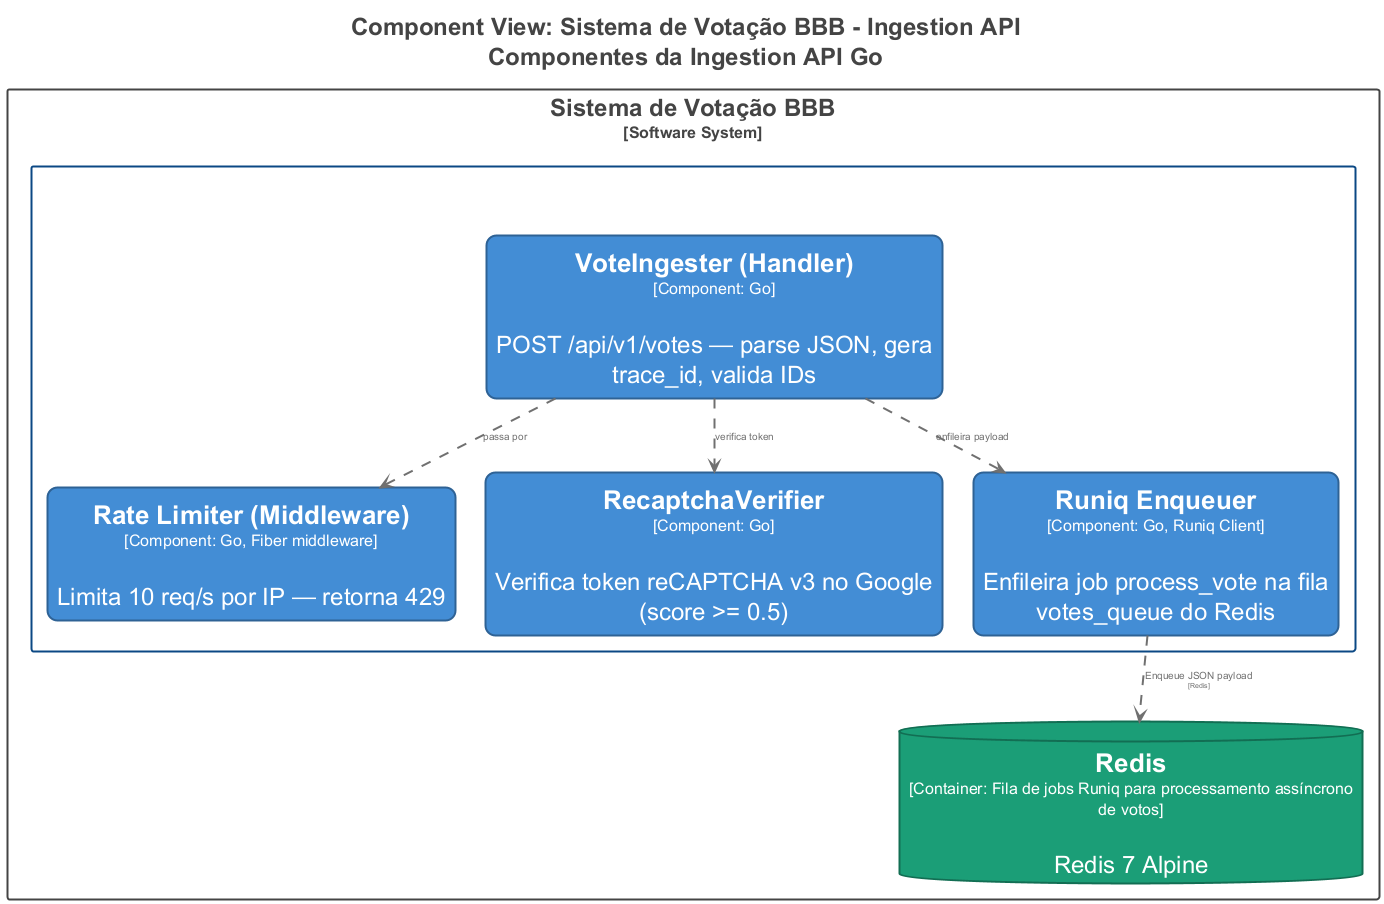

The diagram above was rendered by PlantUML. Its source (embedded in the PNG):
@startuml
title <size:24>Component View: Sistema de Votação BBB - Ingestion API</size>\n<size:24>Componentes da Ingestion API Go</size>

set separator none
top to bottom direction
skinparam ranksep 60
skinparam nodesep 30
hide stereotype

<style>
  root {
    BackgroundColor: #ffffff;
    FontColor: #444444;
  }
  // Element,component
  .Element-RWxlbWVudCxjb21wb25lbnQ= {
    BackgroundColor: #438dd5;
    LineColor: #2e6295;
    LineStyle: 0;
    LineThickness: 2;
    RoundCorner: 20;
    FontColor: #ffffff;
    FontSize: 24;
    HorizontalAlignment: center;
    Shadowing: 0;
    MaximumWidth: 450;
  }
  // Element,database
  .Element-RWxlbWVudCxkYXRhYmFzZQ== {
    BackgroundColor: #1b9e77;
    LineColor: #126e53;
    LineStyle: 0;
    LineThickness: 2;
    FontColor: #ffffff;
    FontSize: 24;
    HorizontalAlignment: center;
    Shadowing: 0;
    MaximumWidth: 450;
  }
  // Relationship
  .Relationship-UmVsYXRpb25zaGlw {
    LineThickness: 2;
    LineStyle: 10-10;
    LineColor: #707070;
    FontColor: #707070;
    FontSize: 10;
  }
  // Ingestion API
  .Boundary-SW5nZXN0aW9uIEFQSQ== {
    BackgroundColor: #ffffff;
    LineColor: #0b4884;
    LineStyle: 0;
    LineThickness: 2;
    FontColor: #ffffff;
    FontSize: 24;
    HorizontalAlignment: center;
    Shadowing: 0;
  }
  // Sistema de Votação BBB
  .Boundary-U2lzdGVtYSBkZSBWb3Rhw6fDo28gQkJC {
    BackgroundColor: #ffffff;
    LineColor: #444444;
    LineStyle: 0;
    LineThickness: 2;
    FontColor: #444444;
    FontSize: 24;
    HorizontalAlignment: center;
    Shadowing: 0;
  }
</style>

rectangle "Sistema de Votação BBB\n<size:16>[Software System]</size>" <<Boundary-U2lzdGVtYSBkZSBWb3Rhw6fDo28gQkJC>> {
  rectangle "Ingestion API\n<size:16>[Container: API de escrita de votos: valida, rate-limit, enfileira no Redis]</size>" <<Boundary-SW5nZXN0aW9uIEFQSQ==>> {
    rectangle "==Rate Limiter (Middleware)\n<size:16>[Component: Go, Fiber middleware]</size>\n\nLimita 10 req/s por IP — retorna 429" <<Element-RWxlbWVudCxjb21wb25lbnQ=>> as SistemadeVotaçãoBBB.IngestionAPI.RateLimiterMiddleware
    rectangle "==VoteIngester (Handler)\n<size:16>[Component: Go]</size>\n\nPOST /api/v1/votes — parse JSON, gera trace_id, valida IDs" <<Element-RWxlbWVudCxjb21wb25lbnQ=>> as SistemadeVotaçãoBBB.IngestionAPI.VoteIngesterHandler
    rectangle "==RecaptchaVerifier\n<size:16>[Component: Go]</size>\n\nVerifica token reCAPTCHA v3 no Google (score >= 0.5)" <<Element-RWxlbWVudCxjb21wb25lbnQ=>> as SistemadeVotaçãoBBB.IngestionAPI.RecaptchaVerifier
    rectangle "==Runiq Enqueuer\n<size:16>[Component: Go, Runiq Client]</size>\n\nEnfileira job process_vote na fila votes_queue do Redis" <<Element-RWxlbWVudCxjb21wb25lbnQ=>> as SistemadeVotaçãoBBB.IngestionAPI.RuniqEnqueuer
  }

  database "==Redis\n<size:16>[Container: Fila de jobs Runiq para processamento assíncrono de votos]</size>\n\nRedis 7 Alpine" <<Element-RWxlbWVudCxkYXRhYmFzZQ==>> as SistemadeVotaçãoBBB.Redis
}

SistemadeVotaçãoBBB.IngestionAPI.VoteIngesterHandler --> SistemadeVotaçãoBBB.IngestionAPI.RateLimiterMiddleware <<Relationship-UmVsYXRpb25zaGlw>> : "passa por"
SistemadeVotaçãoBBB.IngestionAPI.VoteIngesterHandler --> SistemadeVotaçãoBBB.IngestionAPI.RecaptchaVerifier <<Relationship-UmVsYXRpb25zaGlw>> : "verifica token"
SistemadeVotaçãoBBB.IngestionAPI.VoteIngesterHandler --> SistemadeVotaçãoBBB.IngestionAPI.RuniqEnqueuer <<Relationship-UmVsYXRpb25zaGlw>> : "enfileira payload"
SistemadeVotaçãoBBB.IngestionAPI.RuniqEnqueuer --> SistemadeVotaçãoBBB.Redis <<Relationship-UmVsYXRpb25zaGlw>> : "Enqueue JSON payload\n<size:7>[Redis]</size>"

@enduml